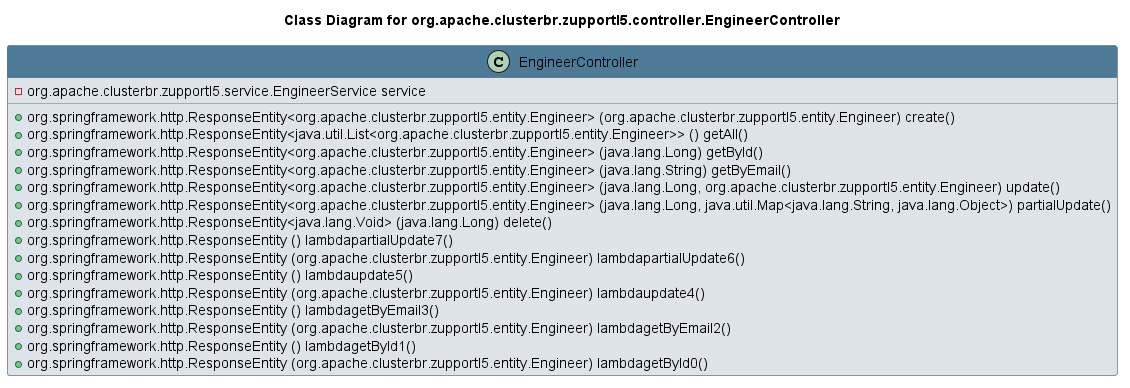

The diagram above was rendered by PlantUML. Its source (embedded in the PNG):
@startuml 
skinparam class { 
 BackgroundColor #DEE3E9 
 ArrowColor #4D7A97 
 BorderColor #4D7A97 
}
left to right direction 
title Class Diagram for org.apache.clusterbr.zupportl5.controller.EngineerController
skinparam titleBackgroundColor White
skinparam classHeaderBackgroundColor #4D7A97 
skinparam stereotypeCBackgroundColor #F8981D 

class EngineerController {
 - org.apache.clusterbr.zupportl5.service.EngineerService service
 + org.springframework.http.ResponseEntity<org.apache.clusterbr.zupportl5.entity.Engineer> (org.apache.clusterbr.zupportl5.entity.Engineer) create()
 + org.springframework.http.ResponseEntity<java.util.List<org.apache.clusterbr.zupportl5.entity.Engineer>> () getAll()
 + org.springframework.http.ResponseEntity<org.apache.clusterbr.zupportl5.entity.Engineer> (java.lang.Long) getById()
 + org.springframework.http.ResponseEntity<org.apache.clusterbr.zupportl5.entity.Engineer> (java.lang.String) getByEmail()
 + org.springframework.http.ResponseEntity<org.apache.clusterbr.zupportl5.entity.Engineer> (java.lang.Long, org.apache.clusterbr.zupportl5.entity.Engineer) update()
 + org.springframework.http.ResponseEntity<org.apache.clusterbr.zupportl5.entity.Engineer> (java.lang.Long, java.util.Map<java.lang.String, java.lang.Object>) partialUpdate()
 + org.springframework.http.ResponseEntity<java.lang.Void> (java.lang.Long) delete()
 + org.springframework.http.ResponseEntity () lambdapartialUpdate7()
 + org.springframework.http.ResponseEntity (org.apache.clusterbr.zupportl5.entity.Engineer) lambdapartialUpdate6()
 + org.springframework.http.ResponseEntity () lambdaupdate5()
 + org.springframework.http.ResponseEntity (org.apache.clusterbr.zupportl5.entity.Engineer) lambdaupdate4()
 + org.springframework.http.ResponseEntity () lambdagetByEmail3()
 + org.springframework.http.ResponseEntity (org.apache.clusterbr.zupportl5.entity.Engineer) lambdagetByEmail2()
 + org.springframework.http.ResponseEntity () lambdagetById1()
 + org.springframework.http.ResponseEntity (org.apache.clusterbr.zupportl5.entity.Engineer) lambdagetById0()
}
@enduml